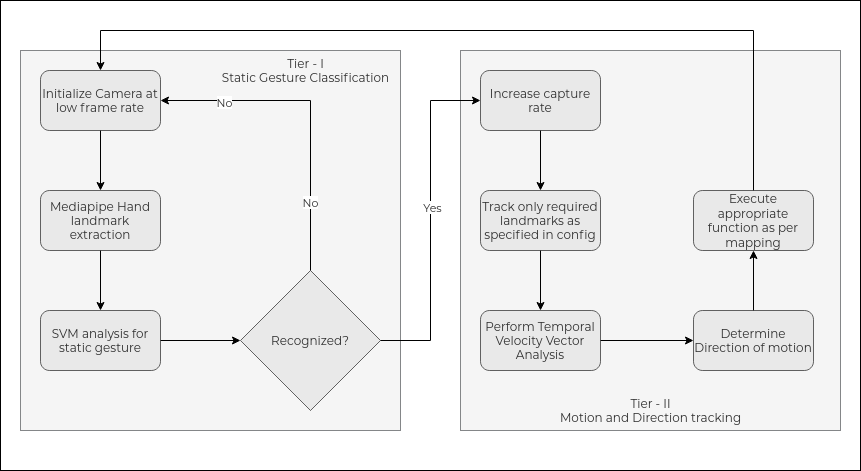

The diagram above was exported from draw.io. Its source (the exported page's mxGraphModel, read from the mxfile embedded in the PNG):
<mxGraphModel dx="1384" dy="1914" grid="1" gridSize="10" guides="1" tooltips="1" connect="1" arrows="1" fold="1" page="1" pageScale="1" pageWidth="850" pageHeight="1100" math="0" shadow="0">
  <root>
    <mxCell id="0" />
    <mxCell id="1" parent="0" />
    <mxCell id="xxDS6b9u_M5GDPnYtFE3-28" value="" style="rounded=0;whiteSpace=wrap;html=1;fillColor=none;fontColor=#2E2E2E;" vertex="1" parent="1">
      <mxGeometry x="40" y="-30" width="860" height="470" as="geometry" />
    </mxCell>
    <mxCell id="xxDS6b9u_M5GDPnYtFE3-26" value="" style="whiteSpace=wrap;html=1;aspect=fixed;fillColor=#eeeeee;strokeColor=#36393d;fontColor=#2E2E2E;opacity=60;" vertex="1" parent="1">
      <mxGeometry x="500" y="20" width="380" height="380" as="geometry" />
    </mxCell>
    <mxCell id="xxDS6b9u_M5GDPnYtFE3-12" value="" style="whiteSpace=wrap;html=1;aspect=fixed;fillColor=#eeeeee;strokeColor=#36393d;fontColor=#2E2E2E;opacity=60;" vertex="1" parent="1">
      <mxGeometry x="60" y="20" width="380" height="380" as="geometry" />
    </mxCell>
    <mxCell id="xxDS6b9u_M5GDPnYtFE3-3" value="" style="edgeStyle=orthogonalEdgeStyle;rounded=0;orthogonalLoop=1;jettySize=auto;html=1;fontColor=#2E2E2E;" edge="1" parent="1" source="xxDS6b9u_M5GDPnYtFE3-1" target="xxDS6b9u_M5GDPnYtFE3-2">
      <mxGeometry relative="1" as="geometry" />
    </mxCell>
    <mxCell id="xxDS6b9u_M5GDPnYtFE3-1" value="&lt;div&gt;Initialize Camera at low frame rate&lt;/div&gt;" style="rounded=1;whiteSpace=wrap;html=1;fillColor=light-dark(#E2E2E2,#121212);fontColor=#2E2E2E;opacity=60;" vertex="1" parent="1">
      <mxGeometry x="80" y="40" width="120" height="60" as="geometry" />
    </mxCell>
    <mxCell id="xxDS6b9u_M5GDPnYtFE3-5" value="" style="edgeStyle=orthogonalEdgeStyle;rounded=0;orthogonalLoop=1;jettySize=auto;html=1;fontColor=#2E2E2E;" edge="1" parent="1" source="xxDS6b9u_M5GDPnYtFE3-2" target="xxDS6b9u_M5GDPnYtFE3-4">
      <mxGeometry relative="1" as="geometry" />
    </mxCell>
    <mxCell id="xxDS6b9u_M5GDPnYtFE3-2" value="Mediapipe Hand landmark extraction" style="rounded=1;whiteSpace=wrap;html=1;fillColor=light-dark(#E2E2E2,#121212);fontColor=#2E2E2E;opacity=60;" vertex="1" parent="1">
      <mxGeometry x="80" y="160" width="120" height="60" as="geometry" />
    </mxCell>
    <mxCell id="xxDS6b9u_M5GDPnYtFE3-8" value="" style="edgeStyle=orthogonalEdgeStyle;rounded=0;orthogonalLoop=1;jettySize=auto;html=1;fontColor=#2E2E2E;" edge="1" parent="1" source="xxDS6b9u_M5GDPnYtFE3-4" target="xxDS6b9u_M5GDPnYtFE3-7">
      <mxGeometry relative="1" as="geometry" />
    </mxCell>
    <mxCell id="xxDS6b9u_M5GDPnYtFE3-4" value="SVM analysis for static gesture" style="rounded=1;whiteSpace=wrap;html=1;fillColor=light-dark(#E2E2E2,#121212);fontColor=#2E2E2E;opacity=60;" vertex="1" parent="1">
      <mxGeometry x="80" y="280" width="120" height="60" as="geometry" />
    </mxCell>
    <mxCell id="xxDS6b9u_M5GDPnYtFE3-9" style="edgeStyle=orthogonalEdgeStyle;rounded=0;orthogonalLoop=1;jettySize=auto;html=1;entryX=1;entryY=0.5;entryDx=0;entryDy=0;fontColor=#2E2E2E;" edge="1" parent="1" source="xxDS6b9u_M5GDPnYtFE3-7" target="xxDS6b9u_M5GDPnYtFE3-1">
      <mxGeometry relative="1" as="geometry">
        <Array as="points">
          <mxPoint x="350" y="70" />
        </Array>
      </mxGeometry>
    </mxCell>
    <mxCell id="xxDS6b9u_M5GDPnYtFE3-10" value="No" style="edgeLabel;html=1;align=center;verticalAlign=middle;resizable=0;points=[];fontColor=#2E2E2E;" vertex="1" connectable="0" parent="xxDS6b9u_M5GDPnYtFE3-9">
      <mxGeometry x="0.6063" y="1" relative="1" as="geometry">
        <mxPoint as="offset" />
      </mxGeometry>
    </mxCell>
    <mxCell id="xxDS6b9u_M5GDPnYtFE3-11" value="No" style="edgeLabel;html=1;align=center;verticalAlign=middle;resizable=0;points=[];fontColor=#2E2E2E;" vertex="1" connectable="0" parent="xxDS6b9u_M5GDPnYtFE3-9">
      <mxGeometry x="-0.5687" y="-2" relative="1" as="geometry">
        <mxPoint x="-3" as="offset" />
      </mxGeometry>
    </mxCell>
    <mxCell id="xxDS6b9u_M5GDPnYtFE3-19" style="edgeStyle=orthogonalEdgeStyle;rounded=0;orthogonalLoop=1;jettySize=auto;html=1;entryX=0;entryY=0.5;entryDx=0;entryDy=0;fontColor=#2E2E2E;" edge="1" parent="1" source="xxDS6b9u_M5GDPnYtFE3-7" target="xxDS6b9u_M5GDPnYtFE3-15">
      <mxGeometry relative="1" as="geometry" />
    </mxCell>
    <mxCell id="xxDS6b9u_M5GDPnYtFE3-20" value="Yes" style="edgeLabel;html=1;align=center;verticalAlign=middle;resizable=0;points=[];fontColor=#2E2E2E;" vertex="1" connectable="0" parent="xxDS6b9u_M5GDPnYtFE3-19">
      <mxGeometry x="0.0824" y="-1" relative="1" as="geometry">
        <mxPoint as="offset" />
      </mxGeometry>
    </mxCell>
    <mxCell id="xxDS6b9u_M5GDPnYtFE3-7" value="Recognized?" style="rhombus;whiteSpace=wrap;html=1;fillColor=light-dark(#E2E2E2,#121212);fontColor=#2E2E2E;opacity=60;" vertex="1" parent="1">
      <mxGeometry x="280" y="240" width="140" height="140" as="geometry" />
    </mxCell>
    <mxCell id="xxDS6b9u_M5GDPnYtFE3-13" value="&lt;div&gt;Tier - I&lt;/div&gt;&lt;div&gt;Static Gesture Classification&lt;/div&gt;" style="text;html=1;align=center;verticalAlign=middle;resizable=0;points=[];autosize=1;strokeColor=none;fillColor=none;fontColor=#2E2E2E;" vertex="1" parent="1">
      <mxGeometry x="250" y="20" width="190" height="40" as="geometry" />
    </mxCell>
    <mxCell id="xxDS6b9u_M5GDPnYtFE3-14" value="" style="edgeStyle=orthogonalEdgeStyle;rounded=0;orthogonalLoop=1;jettySize=auto;html=1;fontColor=#2E2E2E;" edge="1" parent="1" source="xxDS6b9u_M5GDPnYtFE3-15" target="xxDS6b9u_M5GDPnYtFE3-17">
      <mxGeometry relative="1" as="geometry" />
    </mxCell>
    <mxCell id="xxDS6b9u_M5GDPnYtFE3-15" value="&lt;div&gt;Increase capture rate&lt;/div&gt;" style="rounded=1;whiteSpace=wrap;html=1;fillColor=light-dark(#E2E2E2,#121212);fontColor=#2E2E2E;opacity=60;" vertex="1" parent="1">
      <mxGeometry x="520" y="40" width="120" height="60" as="geometry" />
    </mxCell>
    <mxCell id="xxDS6b9u_M5GDPnYtFE3-16" value="" style="edgeStyle=orthogonalEdgeStyle;rounded=0;orthogonalLoop=1;jettySize=auto;html=1;fontColor=#2E2E2E;" edge="1" parent="1" source="xxDS6b9u_M5GDPnYtFE3-17" target="xxDS6b9u_M5GDPnYtFE3-18">
      <mxGeometry relative="1" as="geometry" />
    </mxCell>
    <mxCell id="xxDS6b9u_M5GDPnYtFE3-17" value="Track only required landmarks as specified in config" style="rounded=1;whiteSpace=wrap;html=1;fillColor=light-dark(#E2E2E2,#121212);fontColor=#2E2E2E;opacity=60;" vertex="1" parent="1">
      <mxGeometry x="520" y="160" width="120" height="60" as="geometry" />
    </mxCell>
    <mxCell id="xxDS6b9u_M5GDPnYtFE3-22" value="" style="edgeStyle=orthogonalEdgeStyle;rounded=0;orthogonalLoop=1;jettySize=auto;html=1;fontColor=#2E2E2E;" edge="1" parent="1" source="xxDS6b9u_M5GDPnYtFE3-18" target="xxDS6b9u_M5GDPnYtFE3-21">
      <mxGeometry relative="1" as="geometry" />
    </mxCell>
    <mxCell id="xxDS6b9u_M5GDPnYtFE3-18" value="Perform Temporal Velocity Vector Analysis" style="rounded=1;whiteSpace=wrap;html=1;fillColor=light-dark(#E2E2E2,#121212);fontColor=#2E2E2E;opacity=60;" vertex="1" parent="1">
      <mxGeometry x="520" y="280" width="120" height="60" as="geometry" />
    </mxCell>
    <mxCell id="xxDS6b9u_M5GDPnYtFE3-24" value="" style="edgeStyle=orthogonalEdgeStyle;rounded=0;orthogonalLoop=1;jettySize=auto;html=1;fontColor=#2E2E2E;" edge="1" parent="1" source="xxDS6b9u_M5GDPnYtFE3-21" target="xxDS6b9u_M5GDPnYtFE3-23">
      <mxGeometry relative="1" as="geometry" />
    </mxCell>
    <mxCell id="xxDS6b9u_M5GDPnYtFE3-21" value="Determine Direction of motion" style="whiteSpace=wrap;html=1;rounded=1;fillColor=light-dark(#E2E2E2,#121212);fontColor=#2E2E2E;opacity=60;" vertex="1" parent="1">
      <mxGeometry x="733" y="280" width="120" height="60" as="geometry" />
    </mxCell>
    <mxCell id="xxDS6b9u_M5GDPnYtFE3-25" style="edgeStyle=orthogonalEdgeStyle;rounded=0;orthogonalLoop=1;jettySize=auto;html=1;entryX=0.5;entryY=0;entryDx=0;entryDy=0;fontColor=#2E2E2E;" edge="1" parent="1" source="xxDS6b9u_M5GDPnYtFE3-23" target="xxDS6b9u_M5GDPnYtFE3-1">
      <mxGeometry relative="1" as="geometry">
        <Array as="points">
          <mxPoint x="793" />
          <mxPoint x="140" />
        </Array>
      </mxGeometry>
    </mxCell>
    <mxCell id="xxDS6b9u_M5GDPnYtFE3-23" value="Execute appropriate function as per mapping" style="whiteSpace=wrap;html=1;rounded=1;fillColor=light-dark(#E2E2E2,#121212);fontColor=#2E2E2E;opacity=60;" vertex="1" parent="1">
      <mxGeometry x="733" y="160" width="120" height="60" as="geometry" />
    </mxCell>
    <mxCell id="xxDS6b9u_M5GDPnYtFE3-27" value="&lt;div&gt;Tier - II&lt;/div&gt;&lt;div&gt;Motion and Direction tracking&lt;/div&gt;" style="text;html=1;align=center;verticalAlign=middle;resizable=0;points=[];autosize=1;strokeColor=none;fillColor=none;fontColor=#2E2E2E;" vertex="1" parent="1">
      <mxGeometry x="590" y="360" width="200" height="40" as="geometry" />
    </mxCell>
  </root>
</mxGraphModel>